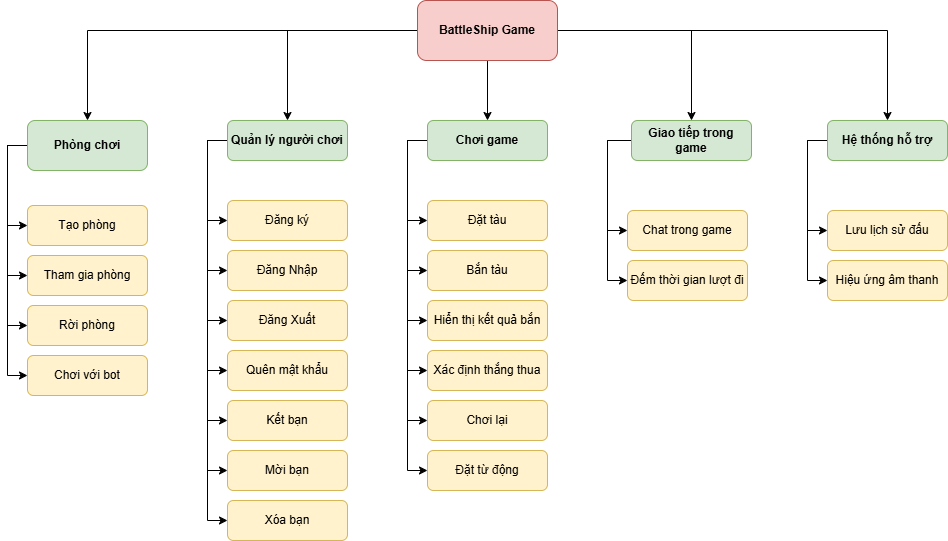

The diagram above was exported from draw.io. Its source (the exported page's mxGraphModel, read from the mxfile embedded in the PNG):
<mxGraphModel dx="1877" dy="557" grid="1" gridSize="10" guides="1" tooltips="1" connect="1" arrows="1" fold="1" page="1" pageScale="1" pageWidth="827" pageHeight="1169" math="0" shadow="0">
  <root>
    <mxCell id="WIyWlLk6GJQsqaUBKTNV-0" />
    <mxCell id="WIyWlLk6GJQsqaUBKTNV-1" parent="WIyWlLk6GJQsqaUBKTNV-0" />
    <mxCell id="hLf1SnHAkXdEFgt6l90U-61" style="edgeStyle=orthogonalEdgeStyle;rounded=0;orthogonalLoop=1;jettySize=auto;html=1;entryX=0.5;entryY=0;entryDx=0;entryDy=0;" parent="WIyWlLk6GJQsqaUBKTNV-1" source="WIyWlLk6GJQsqaUBKTNV-3" target="hLf1SnHAkXdEFgt6l90U-46" edge="1">
      <mxGeometry relative="1" as="geometry" />
    </mxCell>
    <mxCell id="hLf1SnHAkXdEFgt6l90U-62" style="edgeStyle=orthogonalEdgeStyle;rounded=0;orthogonalLoop=1;jettySize=auto;html=1;entryX=0.5;entryY=0;entryDx=0;entryDy=0;" parent="WIyWlLk6GJQsqaUBKTNV-1" source="WIyWlLk6GJQsqaUBKTNV-3" target="WIyWlLk6GJQsqaUBKTNV-7" edge="1">
      <mxGeometry relative="1" as="geometry" />
    </mxCell>
    <mxCell id="hLf1SnHAkXdEFgt6l90U-63" style="edgeStyle=orthogonalEdgeStyle;rounded=0;orthogonalLoop=1;jettySize=auto;html=1;entryX=0.5;entryY=0;entryDx=0;entryDy=0;" parent="WIyWlLk6GJQsqaUBKTNV-1" source="WIyWlLk6GJQsqaUBKTNV-3" target="hLf1SnHAkXdEFgt6l90U-1" edge="1">
      <mxGeometry relative="1" as="geometry" />
    </mxCell>
    <mxCell id="hLf1SnHAkXdEFgt6l90U-64" style="edgeStyle=orthogonalEdgeStyle;rounded=0;orthogonalLoop=1;jettySize=auto;html=1;" parent="WIyWlLk6GJQsqaUBKTNV-1" source="WIyWlLk6GJQsqaUBKTNV-3" target="WIyWlLk6GJQsqaUBKTNV-11" edge="1">
      <mxGeometry relative="1" as="geometry" />
    </mxCell>
    <mxCell id="hLf1SnHAkXdEFgt6l90U-65" style="edgeStyle=orthogonalEdgeStyle;rounded=0;orthogonalLoop=1;jettySize=auto;html=1;entryX=0.5;entryY=0;entryDx=0;entryDy=0;" parent="WIyWlLk6GJQsqaUBKTNV-1" source="WIyWlLk6GJQsqaUBKTNV-3" target="hLf1SnHAkXdEFgt6l90U-2" edge="1">
      <mxGeometry relative="1" as="geometry" />
    </mxCell>
    <mxCell id="WIyWlLk6GJQsqaUBKTNV-3" value="&lt;b&gt;BattleShip Game&lt;/b&gt;" style="rounded=1;whiteSpace=wrap;html=1;fontSize=12;glass=0;strokeWidth=1;shadow=0;fillColor=#f8cecc;strokeColor=#b85450;" parent="WIyWlLk6GJQsqaUBKTNV-1" vertex="1">
      <mxGeometry x="270" y="60" width="140" height="60" as="geometry" />
    </mxCell>
    <mxCell id="hLf1SnHAkXdEFgt6l90U-28" style="edgeStyle=orthogonalEdgeStyle;rounded=0;orthogonalLoop=1;jettySize=auto;html=1;entryX=0;entryY=0.5;entryDx=0;entryDy=0;" parent="WIyWlLk6GJQsqaUBKTNV-1" source="WIyWlLk6GJQsqaUBKTNV-7" target="hLf1SnHAkXdEFgt6l90U-9" edge="1">
      <mxGeometry relative="1" as="geometry">
        <mxPoint x="60" y="590" as="targetPoint" />
        <Array as="points">
          <mxPoint x="60" y="200" />
          <mxPoint x="60" y="580" />
        </Array>
      </mxGeometry>
    </mxCell>
    <mxCell id="hLf1SnHAkXdEFgt6l90U-29" style="edgeStyle=orthogonalEdgeStyle;rounded=0;orthogonalLoop=1;jettySize=auto;html=1;entryX=0;entryY=0.5;entryDx=0;entryDy=0;exitX=0;exitY=0.75;exitDx=0;exitDy=0;" parent="WIyWlLk6GJQsqaUBKTNV-1" target="hLf1SnHAkXdEFgt6l90U-8" edge="1">
      <mxGeometry relative="1" as="geometry">
        <mxPoint x="80" y="510" as="targetPoint" />
        <mxPoint x="80" y="189.99999999999994" as="sourcePoint" />
        <Array as="points">
          <mxPoint x="80" y="200" />
          <mxPoint x="60" y="200" />
          <mxPoint x="60" y="530" />
        </Array>
      </mxGeometry>
    </mxCell>
    <mxCell id="hLf1SnHAkXdEFgt6l90U-30" style="edgeStyle=orthogonalEdgeStyle;rounded=0;orthogonalLoop=1;jettySize=auto;html=1;entryX=0;entryY=0.5;entryDx=0;entryDy=0;" parent="WIyWlLk6GJQsqaUBKTNV-1" source="WIyWlLk6GJQsqaUBKTNV-7" target="hLf1SnHAkXdEFgt6l90U-7" edge="1">
      <mxGeometry relative="1" as="geometry">
        <Array as="points">
          <mxPoint x="60" y="200" />
          <mxPoint x="60" y="480" />
        </Array>
      </mxGeometry>
    </mxCell>
    <mxCell id="hLf1SnHAkXdEFgt6l90U-31" style="edgeStyle=orthogonalEdgeStyle;rounded=0;orthogonalLoop=1;jettySize=auto;html=1;entryX=0;entryY=0.5;entryDx=0;entryDy=0;" parent="WIyWlLk6GJQsqaUBKTNV-1" source="WIyWlLk6GJQsqaUBKTNV-7" target="hLf1SnHAkXdEFgt6l90U-6" edge="1">
      <mxGeometry relative="1" as="geometry">
        <Array as="points">
          <mxPoint x="60" y="200" />
          <mxPoint x="60" y="430" />
        </Array>
      </mxGeometry>
    </mxCell>
    <mxCell id="hLf1SnHAkXdEFgt6l90U-32" style="edgeStyle=orthogonalEdgeStyle;rounded=0;orthogonalLoop=1;jettySize=auto;html=1;entryX=0;entryY=0.5;entryDx=0;entryDy=0;" parent="WIyWlLk6GJQsqaUBKTNV-1" target="hLf1SnHAkXdEFgt6l90U-5" edge="1">
      <mxGeometry relative="1" as="geometry">
        <mxPoint x="60" y="370" as="targetPoint" />
        <mxPoint x="120" y="209.99999999999994" as="sourcePoint" />
        <Array as="points">
          <mxPoint x="120" y="200" />
          <mxPoint x="60" y="200" />
          <mxPoint x="60" y="380" />
        </Array>
      </mxGeometry>
    </mxCell>
    <mxCell id="hLf1SnHAkXdEFgt6l90U-33" style="edgeStyle=orthogonalEdgeStyle;rounded=0;orthogonalLoop=1;jettySize=auto;html=1;entryX=0;entryY=0.5;entryDx=0;entryDy=0;" parent="WIyWlLk6GJQsqaUBKTNV-1" source="WIyWlLk6GJQsqaUBKTNV-7" target="hLf1SnHAkXdEFgt6l90U-4" edge="1">
      <mxGeometry relative="1" as="geometry">
        <Array as="points">
          <mxPoint x="60" y="200" />
          <mxPoint x="60" y="330" />
        </Array>
      </mxGeometry>
    </mxCell>
    <mxCell id="hLf1SnHAkXdEFgt6l90U-34" style="edgeStyle=orthogonalEdgeStyle;rounded=0;orthogonalLoop=1;jettySize=auto;html=1;entryX=0;entryY=0.5;entryDx=0;entryDy=0;" parent="WIyWlLk6GJQsqaUBKTNV-1" source="WIyWlLk6GJQsqaUBKTNV-7" target="hLf1SnHAkXdEFgt6l90U-3" edge="1">
      <mxGeometry relative="1" as="geometry">
        <Array as="points">
          <mxPoint x="60" y="200" />
          <mxPoint x="60" y="280" />
        </Array>
      </mxGeometry>
    </mxCell>
    <mxCell id="WIyWlLk6GJQsqaUBKTNV-7" value="&lt;b&gt;Quản lý người chơi&lt;/b&gt;" style="rounded=1;whiteSpace=wrap;html=1;fontSize=12;glass=0;strokeWidth=1;shadow=0;fillColor=#d5e8d4;strokeColor=#82b366;" parent="WIyWlLk6GJQsqaUBKTNV-1" vertex="1">
      <mxGeometry x="80" y="180" width="120" height="40" as="geometry" />
    </mxCell>
    <mxCell id="hLf1SnHAkXdEFgt6l90U-56" style="edgeStyle=orthogonalEdgeStyle;rounded=0;orthogonalLoop=1;jettySize=auto;html=1;entryX=0;entryY=0.5;entryDx=0;entryDy=0;" parent="WIyWlLk6GJQsqaUBKTNV-1" source="WIyWlLk6GJQsqaUBKTNV-11" target="hLf1SnHAkXdEFgt6l90U-21" edge="1">
      <mxGeometry relative="1" as="geometry">
        <mxPoint x="470" y="340" as="targetPoint" />
        <Array as="points">
          <mxPoint x="460" y="200" />
          <mxPoint x="460" y="340" />
        </Array>
      </mxGeometry>
    </mxCell>
    <mxCell id="hLf1SnHAkXdEFgt6l90U-58" style="edgeStyle=orthogonalEdgeStyle;rounded=0;orthogonalLoop=1;jettySize=auto;html=1;entryX=0;entryY=0.5;entryDx=0;entryDy=0;" parent="WIyWlLk6GJQsqaUBKTNV-1" source="WIyWlLk6GJQsqaUBKTNV-11" target="hLf1SnHAkXdEFgt6l90U-20" edge="1">
      <mxGeometry relative="1" as="geometry">
        <Array as="points">
          <mxPoint x="460" y="200" />
          <mxPoint x="460" y="290" />
        </Array>
      </mxGeometry>
    </mxCell>
    <mxCell id="WIyWlLk6GJQsqaUBKTNV-11" value="&lt;b&gt;Giao tiếp trong game&lt;/b&gt;" style="rounded=1;whiteSpace=wrap;html=1;fontSize=12;glass=0;strokeWidth=1;shadow=0;fillColor=#d5e8d4;strokeColor=#82b366;" parent="WIyWlLk6GJQsqaUBKTNV-1" vertex="1">
      <mxGeometry x="484" y="180" width="120" height="40" as="geometry" />
    </mxCell>
    <mxCell id="hLf1SnHAkXdEFgt6l90U-35" style="edgeStyle=orthogonalEdgeStyle;rounded=0;orthogonalLoop=1;jettySize=auto;html=1;entryX=0;entryY=0.5;entryDx=0;entryDy=0;" parent="WIyWlLk6GJQsqaUBKTNV-1" source="hLf1SnHAkXdEFgt6l90U-1" target="hLf1SnHAkXdEFgt6l90U-13" edge="1">
      <mxGeometry relative="1" as="geometry">
        <Array as="points">
          <mxPoint x="-140" y="205" />
          <mxPoint x="-140" y="435" />
        </Array>
      </mxGeometry>
    </mxCell>
    <mxCell id="hLf1SnHAkXdEFgt6l90U-36" style="edgeStyle=orthogonalEdgeStyle;rounded=0;orthogonalLoop=1;jettySize=auto;html=1;entryX=0;entryY=0.5;entryDx=0;entryDy=0;" parent="WIyWlLk6GJQsqaUBKTNV-1" source="hLf1SnHAkXdEFgt6l90U-1" target="hLf1SnHAkXdEFgt6l90U-12" edge="1">
      <mxGeometry relative="1" as="geometry">
        <Array as="points">
          <mxPoint x="-140" y="205" />
          <mxPoint x="-140" y="385" />
        </Array>
      </mxGeometry>
    </mxCell>
    <mxCell id="hLf1SnHAkXdEFgt6l90U-37" style="edgeStyle=orthogonalEdgeStyle;rounded=0;orthogonalLoop=1;jettySize=auto;html=1;entryX=0;entryY=0.5;entryDx=0;entryDy=0;" parent="WIyWlLk6GJQsqaUBKTNV-1" source="hLf1SnHAkXdEFgt6l90U-1" target="hLf1SnHAkXdEFgt6l90U-11" edge="1">
      <mxGeometry relative="1" as="geometry">
        <Array as="points">
          <mxPoint x="-140" y="205" />
          <mxPoint x="-140" y="335" />
        </Array>
      </mxGeometry>
    </mxCell>
    <mxCell id="hLf1SnHAkXdEFgt6l90U-38" style="edgeStyle=orthogonalEdgeStyle;rounded=0;orthogonalLoop=1;jettySize=auto;html=1;entryX=0;entryY=0.5;entryDx=0;entryDy=0;" parent="WIyWlLk6GJQsqaUBKTNV-1" source="hLf1SnHAkXdEFgt6l90U-1" target="hLf1SnHAkXdEFgt6l90U-10" edge="1">
      <mxGeometry relative="1" as="geometry">
        <Array as="points">
          <mxPoint x="-140" y="205" />
          <mxPoint x="-140" y="285" />
        </Array>
      </mxGeometry>
    </mxCell>
    <mxCell id="hLf1SnHAkXdEFgt6l90U-1" value="&lt;b&gt;Phòng chơi&lt;/b&gt;" style="rounded=1;whiteSpace=wrap;html=1;fontSize=12;glass=0;strokeWidth=1;shadow=0;fillColor=#d5e8d4;strokeColor=#82b366;" parent="WIyWlLk6GJQsqaUBKTNV-1" vertex="1">
      <mxGeometry x="-120" y="180" width="120" height="50" as="geometry" />
    </mxCell>
    <mxCell id="hLf1SnHAkXdEFgt6l90U-59" style="edgeStyle=orthogonalEdgeStyle;rounded=0;orthogonalLoop=1;jettySize=auto;html=1;entryX=0;entryY=0.5;entryDx=0;entryDy=0;" parent="WIyWlLk6GJQsqaUBKTNV-1" source="hLf1SnHAkXdEFgt6l90U-2" target="hLf1SnHAkXdEFgt6l90U-23" edge="1">
      <mxGeometry relative="1" as="geometry">
        <Array as="points">
          <mxPoint x="660" y="200" />
          <mxPoint x="660" y="340" />
        </Array>
      </mxGeometry>
    </mxCell>
    <mxCell id="hLf1SnHAkXdEFgt6l90U-60" style="edgeStyle=orthogonalEdgeStyle;rounded=0;orthogonalLoop=1;jettySize=auto;html=1;entryX=0;entryY=0.5;entryDx=0;entryDy=0;" parent="WIyWlLk6GJQsqaUBKTNV-1" source="hLf1SnHAkXdEFgt6l90U-2" target="hLf1SnHAkXdEFgt6l90U-22" edge="1">
      <mxGeometry relative="1" as="geometry">
        <Array as="points">
          <mxPoint x="660" y="200" />
          <mxPoint x="660" y="290" />
        </Array>
      </mxGeometry>
    </mxCell>
    <mxCell id="hLf1SnHAkXdEFgt6l90U-2" value="&lt;b&gt;Hệ thống hỗ trợ&lt;/b&gt;" style="rounded=1;whiteSpace=wrap;html=1;fontSize=12;glass=0;strokeWidth=1;shadow=0;fillColor=#d5e8d4;strokeColor=#82b366;" parent="WIyWlLk6GJQsqaUBKTNV-1" vertex="1">
      <mxGeometry x="680" y="180" width="120" height="40" as="geometry" />
    </mxCell>
    <mxCell id="hLf1SnHAkXdEFgt6l90U-3" value="Đăng ký" style="rounded=1;whiteSpace=wrap;html=1;fontSize=12;glass=0;strokeWidth=1;shadow=0;fillColor=#fff2cc;strokeColor=#d6b656;" parent="WIyWlLk6GJQsqaUBKTNV-1" vertex="1">
      <mxGeometry x="80" y="260" width="120" height="40" as="geometry" />
    </mxCell>
    <mxCell id="hLf1SnHAkXdEFgt6l90U-4" value="Đăng Nhập" style="rounded=1;whiteSpace=wrap;html=1;fontSize=12;glass=0;strokeWidth=1;shadow=0;fillColor=#fff2cc;strokeColor=#d6b656;" parent="WIyWlLk6GJQsqaUBKTNV-1" vertex="1">
      <mxGeometry x="80" y="310" width="120" height="40" as="geometry" />
    </mxCell>
    <mxCell id="hLf1SnHAkXdEFgt6l90U-5" value="Đăng Xuất" style="rounded=1;whiteSpace=wrap;html=1;fontSize=12;glass=0;strokeWidth=1;shadow=0;fillColor=#fff2cc;strokeColor=#d6b656;" parent="WIyWlLk6GJQsqaUBKTNV-1" vertex="1">
      <mxGeometry x="80" y="360" width="120" height="40" as="geometry" />
    </mxCell>
    <mxCell id="hLf1SnHAkXdEFgt6l90U-6" value="Quên mật khẩu" style="rounded=1;whiteSpace=wrap;html=1;fontSize=12;glass=0;strokeWidth=1;shadow=0;fillColor=#fff2cc;strokeColor=#d6b656;" parent="WIyWlLk6GJQsqaUBKTNV-1" vertex="1">
      <mxGeometry x="80" y="410" width="120" height="40" as="geometry" />
    </mxCell>
    <mxCell id="hLf1SnHAkXdEFgt6l90U-7" value="Kết bạn" style="rounded=1;whiteSpace=wrap;html=1;fontSize=12;glass=0;strokeWidth=1;shadow=0;fillColor=#fff2cc;strokeColor=#d6b656;" parent="WIyWlLk6GJQsqaUBKTNV-1" vertex="1">
      <mxGeometry x="80" y="460" width="120" height="40" as="geometry" />
    </mxCell>
    <mxCell id="hLf1SnHAkXdEFgt6l90U-8" value="Mời bạn" style="rounded=1;whiteSpace=wrap;html=1;fontSize=12;glass=0;strokeWidth=1;shadow=0;fillColor=#fff2cc;strokeColor=#d6b656;" parent="WIyWlLk6GJQsqaUBKTNV-1" vertex="1">
      <mxGeometry x="80" y="510" width="120" height="40" as="geometry" />
    </mxCell>
    <mxCell id="hLf1SnHAkXdEFgt6l90U-9" value="Xóa bạn" style="rounded=1;whiteSpace=wrap;html=1;fontSize=12;glass=0;strokeWidth=1;shadow=0;fillColor=#fff2cc;strokeColor=#d6b656;" parent="WIyWlLk6GJQsqaUBKTNV-1" vertex="1">
      <mxGeometry x="80" y="560" width="120" height="40" as="geometry" />
    </mxCell>
    <mxCell id="hLf1SnHAkXdEFgt6l90U-10" value="Tạo phòng" style="rounded=1;whiteSpace=wrap;html=1;fontSize=12;glass=0;strokeWidth=1;shadow=0;fillColor=#fff2cc;strokeColor=#d6b656;" parent="WIyWlLk6GJQsqaUBKTNV-1" vertex="1">
      <mxGeometry x="-120" y="265" width="120" height="40" as="geometry" />
    </mxCell>
    <mxCell id="hLf1SnHAkXdEFgt6l90U-11" value="Tham gia phòng" style="rounded=1;whiteSpace=wrap;html=1;fontSize=12;glass=0;strokeWidth=1;shadow=0;fillColor=#fff2cc;strokeColor=#d6b656;" parent="WIyWlLk6GJQsqaUBKTNV-1" vertex="1">
      <mxGeometry x="-120" y="315" width="120" height="40" as="geometry" />
    </mxCell>
    <mxCell id="hLf1SnHAkXdEFgt6l90U-12" value="Rời phòng" style="rounded=1;whiteSpace=wrap;html=1;fontSize=12;glass=0;strokeWidth=1;shadow=0;fillColor=#fff2cc;strokeColor=#d6b656;" parent="WIyWlLk6GJQsqaUBKTNV-1" vertex="1">
      <mxGeometry x="-120" y="365" width="120" height="40" as="geometry" />
    </mxCell>
    <mxCell id="hLf1SnHAkXdEFgt6l90U-13" value="Chơi với bot" style="rounded=1;whiteSpace=wrap;html=1;fontSize=12;glass=0;strokeWidth=1;shadow=0;fillColor=#fff2cc;strokeColor=#d6b656;" parent="WIyWlLk6GJQsqaUBKTNV-1" vertex="1">
      <mxGeometry x="-120" y="415" width="120" height="40" as="geometry" />
    </mxCell>
    <mxCell id="hLf1SnHAkXdEFgt6l90U-20" value="Chat trong game" style="rounded=1;whiteSpace=wrap;html=1;fontSize=12;glass=0;strokeWidth=1;shadow=0;fillColor=#fff2cc;strokeColor=#d6b656;" parent="WIyWlLk6GJQsqaUBKTNV-1" vertex="1">
      <mxGeometry x="480" y="270" width="120" height="40" as="geometry" />
    </mxCell>
    <mxCell id="hLf1SnHAkXdEFgt6l90U-21" value="Đếm thời gian lượt đi" style="rounded=1;whiteSpace=wrap;html=1;fontSize=12;glass=0;strokeWidth=1;shadow=0;fillColor=#fff2cc;strokeColor=#d6b656;" parent="WIyWlLk6GJQsqaUBKTNV-1" vertex="1">
      <mxGeometry x="480" y="320" width="120" height="40" as="geometry" />
    </mxCell>
    <mxCell id="hLf1SnHAkXdEFgt6l90U-22" value="Lưu lịch sử đấu" style="rounded=1;whiteSpace=wrap;html=1;fontSize=12;glass=0;strokeWidth=1;shadow=0;fillColor=#fff2cc;strokeColor=#d6b656;" parent="WIyWlLk6GJQsqaUBKTNV-1" vertex="1">
      <mxGeometry x="680" y="270" width="120" height="40" as="geometry" />
    </mxCell>
    <mxCell id="hLf1SnHAkXdEFgt6l90U-23" value="Hiệu ứng âm thanh" style="rounded=1;whiteSpace=wrap;html=1;fontSize=12;glass=0;strokeWidth=1;shadow=0;fillColor=#fff2cc;strokeColor=#d6b656;" parent="WIyWlLk6GJQsqaUBKTNV-1" vertex="1">
      <mxGeometry x="680" y="320" width="120" height="40" as="geometry" />
    </mxCell>
    <mxCell id="hLf1SnHAkXdEFgt6l90U-40" style="edgeStyle=orthogonalEdgeStyle;rounded=0;orthogonalLoop=1;jettySize=auto;html=1;entryX=0;entryY=0.5;entryDx=0;entryDy=0;exitX=0;exitY=0.75;exitDx=0;exitDy=0;" parent="WIyWlLk6GJQsqaUBKTNV-1" target="hLf1SnHAkXdEFgt6l90U-52" edge="1">
      <mxGeometry relative="1" as="geometry">
        <mxPoint x="280" y="510" as="targetPoint" />
        <mxPoint x="280" y="189.99999999999994" as="sourcePoint" />
        <Array as="points">
          <mxPoint x="280" y="200" />
          <mxPoint x="260" y="200" />
          <mxPoint x="260" y="530" />
        </Array>
      </mxGeometry>
    </mxCell>
    <mxCell id="hLf1SnHAkXdEFgt6l90U-41" style="edgeStyle=orthogonalEdgeStyle;rounded=0;orthogonalLoop=1;jettySize=auto;html=1;entryX=0;entryY=0.5;entryDx=0;entryDy=0;" parent="WIyWlLk6GJQsqaUBKTNV-1" source="hLf1SnHAkXdEFgt6l90U-46" target="hLf1SnHAkXdEFgt6l90U-51" edge="1">
      <mxGeometry relative="1" as="geometry">
        <Array as="points">
          <mxPoint x="260" y="200" />
          <mxPoint x="260" y="480" />
        </Array>
      </mxGeometry>
    </mxCell>
    <mxCell id="hLf1SnHAkXdEFgt6l90U-42" style="edgeStyle=orthogonalEdgeStyle;rounded=0;orthogonalLoop=1;jettySize=auto;html=1;entryX=0;entryY=0.5;entryDx=0;entryDy=0;" parent="WIyWlLk6GJQsqaUBKTNV-1" source="hLf1SnHAkXdEFgt6l90U-46" target="hLf1SnHAkXdEFgt6l90U-50" edge="1">
      <mxGeometry relative="1" as="geometry">
        <Array as="points">
          <mxPoint x="260" y="200" />
          <mxPoint x="260" y="430" />
        </Array>
      </mxGeometry>
    </mxCell>
    <mxCell id="hLf1SnHAkXdEFgt6l90U-43" style="edgeStyle=orthogonalEdgeStyle;rounded=0;orthogonalLoop=1;jettySize=auto;html=1;entryX=0;entryY=0.5;entryDx=0;entryDy=0;" parent="WIyWlLk6GJQsqaUBKTNV-1" target="hLf1SnHAkXdEFgt6l90U-49" edge="1">
      <mxGeometry relative="1" as="geometry">
        <mxPoint x="260" y="370" as="targetPoint" />
        <mxPoint x="320" y="209.99999999999994" as="sourcePoint" />
        <Array as="points">
          <mxPoint x="320" y="200" />
          <mxPoint x="260" y="200" />
          <mxPoint x="260" y="380" />
        </Array>
      </mxGeometry>
    </mxCell>
    <mxCell id="hLf1SnHAkXdEFgt6l90U-44" style="edgeStyle=orthogonalEdgeStyle;rounded=0;orthogonalLoop=1;jettySize=auto;html=1;entryX=0;entryY=0.5;entryDx=0;entryDy=0;" parent="WIyWlLk6GJQsqaUBKTNV-1" source="hLf1SnHAkXdEFgt6l90U-46" target="hLf1SnHAkXdEFgt6l90U-48" edge="1">
      <mxGeometry relative="1" as="geometry">
        <Array as="points">
          <mxPoint x="260" y="200" />
          <mxPoint x="260" y="330" />
        </Array>
      </mxGeometry>
    </mxCell>
    <mxCell id="hLf1SnHAkXdEFgt6l90U-45" style="edgeStyle=orthogonalEdgeStyle;rounded=0;orthogonalLoop=1;jettySize=auto;html=1;entryX=0;entryY=0.5;entryDx=0;entryDy=0;" parent="WIyWlLk6GJQsqaUBKTNV-1" source="hLf1SnHAkXdEFgt6l90U-46" target="hLf1SnHAkXdEFgt6l90U-47" edge="1">
      <mxGeometry relative="1" as="geometry">
        <Array as="points">
          <mxPoint x="260" y="200" />
          <mxPoint x="260" y="280" />
        </Array>
      </mxGeometry>
    </mxCell>
    <mxCell id="hLf1SnHAkXdEFgt6l90U-46" value="&lt;b&gt;Chơi game&lt;/b&gt;" style="rounded=1;whiteSpace=wrap;html=1;fontSize=12;glass=0;strokeWidth=1;shadow=0;fillColor=#d5e8d4;strokeColor=#82b366;" parent="WIyWlLk6GJQsqaUBKTNV-1" vertex="1">
      <mxGeometry x="280" y="180" width="120" height="40" as="geometry" />
    </mxCell>
    <mxCell id="hLf1SnHAkXdEFgt6l90U-47" value="Đặt tàu" style="rounded=1;whiteSpace=wrap;html=1;fontSize=12;glass=0;strokeWidth=1;shadow=0;fillColor=#fff2cc;strokeColor=#d6b656;" parent="WIyWlLk6GJQsqaUBKTNV-1" vertex="1">
      <mxGeometry x="280" y="260" width="120" height="40" as="geometry" />
    </mxCell>
    <mxCell id="hLf1SnHAkXdEFgt6l90U-48" value="Bắn tàu" style="rounded=1;whiteSpace=wrap;html=1;fontSize=12;glass=0;strokeWidth=1;shadow=0;fillColor=#fff2cc;strokeColor=#d6b656;" parent="WIyWlLk6GJQsqaUBKTNV-1" vertex="1">
      <mxGeometry x="280" y="310" width="120" height="40" as="geometry" />
    </mxCell>
    <mxCell id="hLf1SnHAkXdEFgt6l90U-49" value="Hiển thị kết quả bắn" style="rounded=1;whiteSpace=wrap;html=1;fontSize=12;glass=0;strokeWidth=1;shadow=0;fillColor=#fff2cc;strokeColor=#d6b656;" parent="WIyWlLk6GJQsqaUBKTNV-1" vertex="1">
      <mxGeometry x="280" y="360" width="120" height="40" as="geometry" />
    </mxCell>
    <mxCell id="hLf1SnHAkXdEFgt6l90U-50" value="Xác định thắng thua" style="rounded=1;whiteSpace=wrap;html=1;fontSize=12;glass=0;strokeWidth=1;shadow=0;fillColor=#fff2cc;strokeColor=#d6b656;" parent="WIyWlLk6GJQsqaUBKTNV-1" vertex="1">
      <mxGeometry x="280" y="410" width="120" height="40" as="geometry" />
    </mxCell>
    <mxCell id="hLf1SnHAkXdEFgt6l90U-51" value="Chơi lại" style="rounded=1;whiteSpace=wrap;html=1;fontSize=12;glass=0;strokeWidth=1;shadow=0;fillColor=#fff2cc;strokeColor=#d6b656;" parent="WIyWlLk6GJQsqaUBKTNV-1" vertex="1">
      <mxGeometry x="280" y="460" width="120" height="40" as="geometry" />
    </mxCell>
    <mxCell id="hLf1SnHAkXdEFgt6l90U-52" value="Đặt từ động" style="rounded=1;whiteSpace=wrap;html=1;fontSize=12;glass=0;strokeWidth=1;shadow=0;fillColor=#fff2cc;strokeColor=#d6b656;" parent="WIyWlLk6GJQsqaUBKTNV-1" vertex="1">
      <mxGeometry x="280" y="510" width="120" height="40" as="geometry" />
    </mxCell>
  </root>
</mxGraphModel>